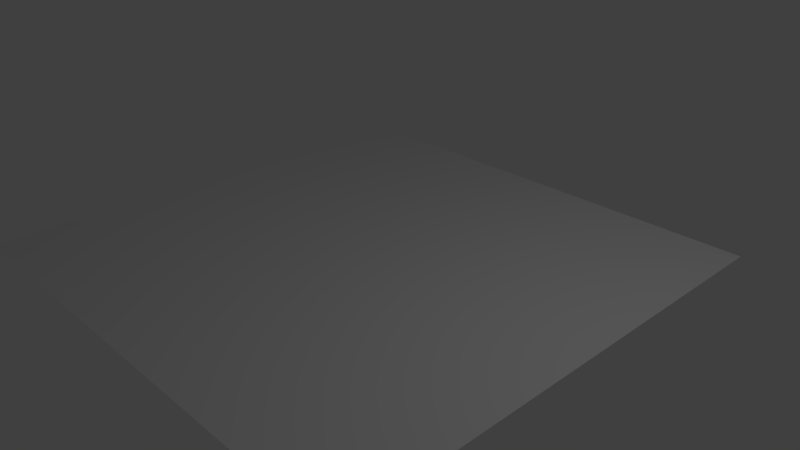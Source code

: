 # Source: TestRoom.blend  (saved by Blender 2.77.0; exported with 4.5.12 LTS)
import bpy
from mathutils import Matrix  # noqa: F401  (used for matrix-valued properties, if any)

bpy.ops.wm.read_factory_settings(use_empty=True)
scene = bpy.context.scene
scene.name = 'Scene'

# ---- collections
col_collection_1 = bpy.data.collections.new('Collection 1'); scene.collection.children.link(col_collection_1)

# ---- materials (node trees are filled in below, after node groups)
mat_material_001 = bpy.data.materials.new('Material.001')
mat_material_001.alpha_threshold = 0.0
mat_material_001.use_transparent_shadow = False
mat_material_001.roughness = 0.5
mat_material_001.specular_intensity = 0.1026

# ---- material node trees

# ---- world
world_world = bpy.data.worlds.new('World'); scene.world = world_world
world_world.color = (0.05088, 0.05088, 0.05088)
world_world.use_sun_shadow = False
world_world.sun_shadow_jitter_overblur = 0.0
world_world.cycles.sampling_method = 'MANUAL'

# ---- cameras
cam_camera = bpy.data.cameras.new('Camera')
cam_camera.clip_end = 100.0
cam_camera.lens = 35.0
cam_camera.sensor_width = 32.0
cam_camera.sensor_height = 18.0
cam_camera.ortho_scale = 7.314
cam_camera.dof.focus_distance = 0.0
cam_camera.dof.aperture_fstop = 128.0

# ---- lights
light_lamp = bpy.data.lights.new('Lamp', 'POINT')
light_lamp.transmission_factor = 0.0
light_lamp.cutoff_distance = 30.0
light_lamp.energy = 100.0
light_lamp.shadow_buffer_clip_start = 1.001
light_lamp.shadow_soft_size = 0.1
light_lamp.shadow_maximum_resolution = 0.006
light_lamp.use_absolute_resolution = True

# ---- meshes
me_plane = bpy.data.meshes.new('Plane')
me_plane.from_pydata([(-3.767, -3.608, 0.0), (3.767, -3.608, 0.0), (-3.767, 3.608, 0.0), (3.767, 3.608, 0.0)], [], [(0, 1, 3, 2)])
_uv = me_plane.uv_layers.new(name='UVMap')
_uv.uv.foreach_set('vector', [0.0, 0.0, 1.0, 0.0, 1.0, 1.0, 0.0, 1.0])
me_plane.materials.append(mat_material_001)
me_plane.use_remesh_preserve_volume = False
me_plane.use_remesh_preserve_attributes = False
me_plane.use_mirror_vertex_groups = False
me_plane.update()

# ---- objects
ob_plane = bpy.data.objects.new('Plane', me_plane)
ob_lamp = bpy.data.objects.new('Lamp', light_lamp)
ob_camera = bpy.data.objects.new('Camera', cam_camera)

# ---- transforms, parenting, visibility, modifiers, constraints
ob_plane.location = (-0.7755, 0.4195, -0.4085)
ob_plane.lineart.crease_threshold = 0.0
ob_lamp.location = (4.076, 1.005, 5.904)
ob_lamp.rotation_euler = (0.6503, 0.05522, 1.866)
ob_lamp.lock_rotations_4d = False
ob_lamp.empty_display_type = 'ARROWS'
ob_lamp.color = (0.0, 0.0, 0.0, 0.0)
ob_lamp.lineart.crease_threshold = 0.0
ob_camera.location = (7.481, -6.508, 5.344)
ob_camera.rotation_euler = (1.109, 0.01082, 0.8149)
ob_camera.lock_rotations_4d = False
ob_camera.empty_display_type = 'ARROWS'
ob_camera.color = (0.0, 0.0, 0.0, 0.0)
ob_camera.display_type = 'WIRE'
ob_camera.lineart.crease_threshold = 0.0

# ---- collection membership
col_collection_1.objects.link(ob_plane)
col_collection_1.objects.link(ob_lamp)
col_collection_1.objects.link(ob_camera)

# ---- scene / render settings (as saved in the file)
scene.camera = ob_camera
scene.frame_start = 1; scene.frame_end = 250; scene.frame_set(1)
scene.render.engine = 'BLENDER_EEVEE_NEXT'
scene.render.resolution_percentage = 50
scene.render.dither_intensity = 0.0
scene.cycles.use_denoising = False
scene.cycles.samples = 128
scene.cycles.sampling_pattern = 'TABULATED_SOBOL'
scene.cycles.light_sampling_threshold = 0.0
scene.cycles.use_adaptive_sampling = False
scene.cycles.use_light_tree = False
scene.cycles.blur_glossy = 0.0
scene.cycles.sample_clamp_indirect = 0.0
scene.view_settings.view_transform = 'Standard'
bpy.context.view_layer.update()
